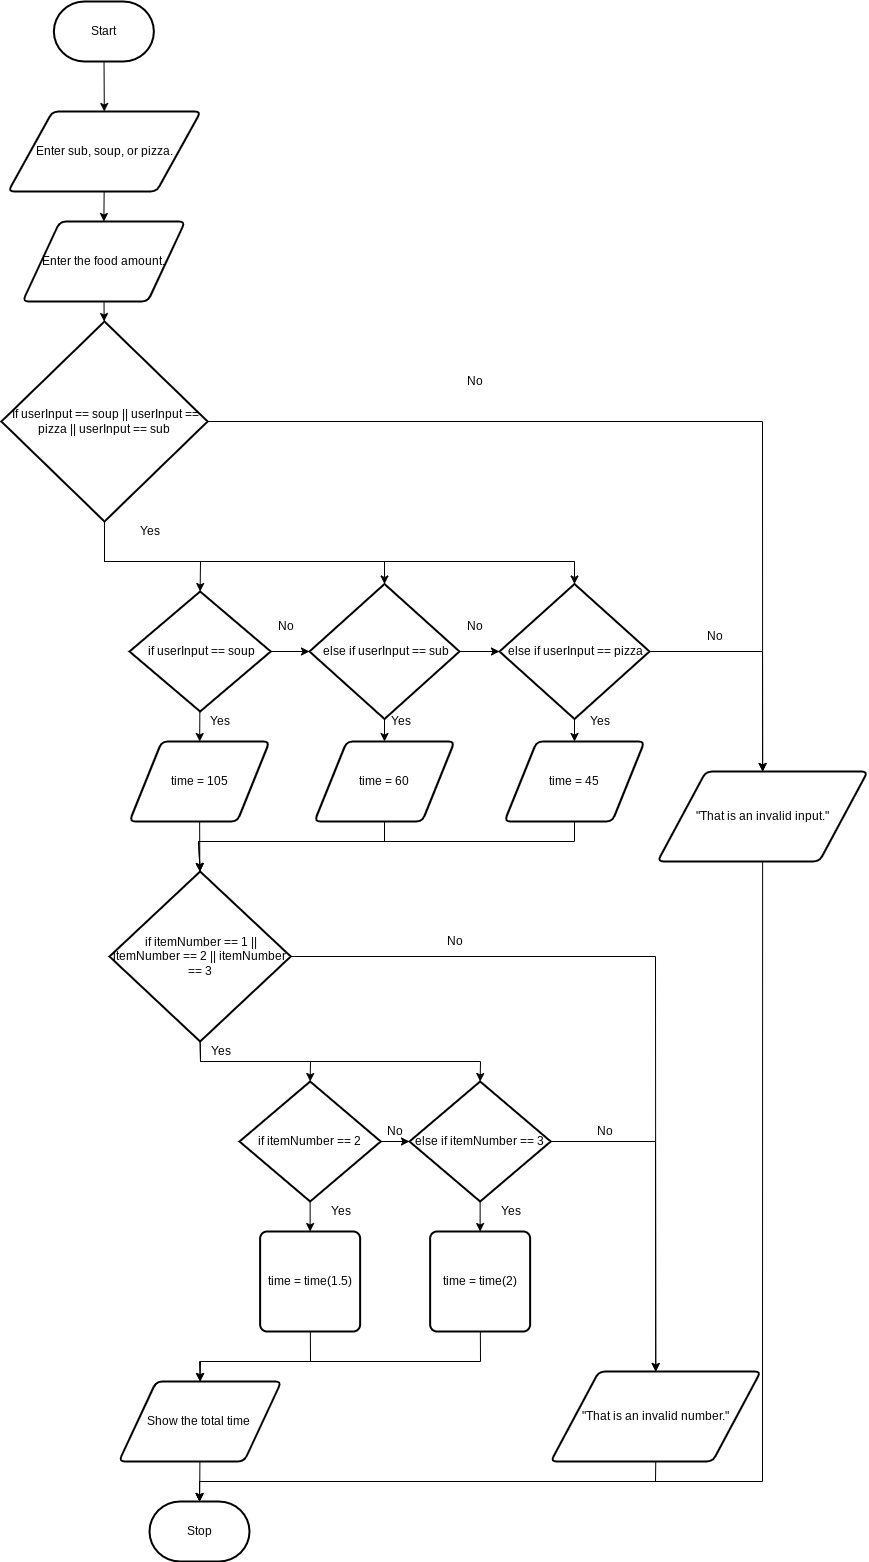

The diagram above was exported from draw.io. Its source (the exported page's mxGraphModel, read from the mxfile embedded in the PNG):
<mxGraphModel dx="1086" dy="1861" grid="1" gridSize="10" guides="1" tooltips="1" connect="1" arrows="1" fold="1" page="1" pageScale="1" pageWidth="827" pageHeight="1169" math="0" shadow="0">
  <root>
    <mxCell id="0" />
    <mxCell id="1" parent="0" />
    <mxCell id="2" value="" style="edgeStyle=none;rounded=0;html=1;" parent="1" source="3" target="22" edge="1">
      <mxGeometry relative="1" as="geometry" />
    </mxCell>
    <mxCell id="3" value="Start" style="strokeWidth=2;html=1;shape=mxgraph.flowchart.terminator;whiteSpace=wrap;" parent="1" vertex="1">
      <mxGeometry x="334.37" y="-50" width="100" height="60" as="geometry" />
    </mxCell>
    <mxCell id="4" value="" style="edgeStyle=none;html=1;fontFamily=Helvetica;fontSize=12;fontColor=#F0F0F0;" parent="1" source="5" target="11" edge="1">
      <mxGeometry relative="1" as="geometry" />
    </mxCell>
    <mxCell id="5" value="Enter the food amount." style="shape=parallelogram;html=1;strokeWidth=2;perimeter=parallelogramPerimeter;whiteSpace=wrap;rounded=1;arcSize=12;size=0.23;" parent="1" vertex="1">
      <mxGeometry x="303.12" y="170" width="162.5" height="80" as="geometry" />
    </mxCell>
    <mxCell id="6" value="Stop" style="strokeWidth=2;html=1;shape=mxgraph.flowchart.terminator;whiteSpace=wrap;" parent="1" vertex="1">
      <mxGeometry x="430" y="1450" width="100" height="60" as="geometry" />
    </mxCell>
    <mxCell id="7" style="edgeStyle=none;rounded=0;html=1;entryX=0.5;entryY=0;entryDx=0;entryDy=0;entryPerimeter=0;exitX=0.5;exitY=1;exitDx=0;exitDy=0;exitPerimeter=0;" parent="1" source="11" target="20" edge="1">
      <mxGeometry relative="1" as="geometry">
        <Array as="points">
          <mxPoint x="385" y="510" />
          <mxPoint x="481" y="510" />
        </Array>
      </mxGeometry>
    </mxCell>
    <mxCell id="8" style="edgeStyle=none;rounded=0;html=1;entryX=0.5;entryY=0;entryDx=0;entryDy=0;entryPerimeter=0;" parent="1" target="25" edge="1">
      <mxGeometry relative="1" as="geometry">
        <mxPoint x="385" y="470" as="sourcePoint" />
        <Array as="points">
          <mxPoint x="385" y="510" />
          <mxPoint x="665" y="510" />
        </Array>
      </mxGeometry>
    </mxCell>
    <mxCell id="9" style="edgeStyle=none;rounded=0;html=1;entryX=0.5;entryY=0;entryDx=0;entryDy=0;entryPerimeter=0;" parent="1" target="28" edge="1">
      <mxGeometry relative="1" as="geometry">
        <mxPoint x="385" y="470" as="sourcePoint" />
        <Array as="points">
          <mxPoint x="385" y="510" />
          <mxPoint x="855" y="510" />
        </Array>
      </mxGeometry>
    </mxCell>
    <mxCell id="10" style="edgeStyle=none;html=1;entryX=0.5;entryY=0;entryDx=0;entryDy=0;rounded=0;" parent="1" source="11" target="52" edge="1">
      <mxGeometry relative="1" as="geometry">
        <Array as="points">
          <mxPoint x="1043" y="370" />
        </Array>
      </mxGeometry>
    </mxCell>
    <mxCell id="11" value="&lt;span id=&quot;docs-internal-guid-6195adaa-7fff-0db7-8f2a-d677f404ffa1&quot;&gt;&lt;span style=&quot;background-color: transparent ; vertical-align: baseline&quot;&gt;&amp;nbsp;If userInput == soup || userInput == pizza || userInput == sub&lt;/span&gt;&lt;/span&gt;" style="strokeWidth=2;html=1;shape=mxgraph.flowchart.decision;whiteSpace=wrap;" parent="1" vertex="1">
      <mxGeometry x="281.87" y="270" width="206.25" height="200" as="geometry" />
    </mxCell>
    <mxCell id="12" value="" style="edgeStyle=none;rounded=0;html=1;" parent="1" source="13" target="36" edge="1">
      <mxGeometry relative="1" as="geometry" />
    </mxCell>
    <mxCell id="13" value="time = 105" style="shape=parallelogram;html=1;strokeWidth=2;perimeter=parallelogramPerimeter;whiteSpace=wrap;rounded=1;arcSize=12;size=0.23;" parent="1" vertex="1">
      <mxGeometry x="410" y="690" width="140" height="80" as="geometry" />
    </mxCell>
    <mxCell id="14" value="" style="edgeStyle=none;rounded=0;html=1;fontFamily=Helvetica;fontSize=12;fontColor=#F0F0F0;startArrow=none;" parent="1" edge="1">
      <mxGeometry relative="1" as="geometry">
        <mxPoint x="900" y="331.5" as="sourcePoint" />
        <mxPoint x="900" y="331.5" as="targetPoint" />
      </mxGeometry>
    </mxCell>
    <mxCell id="15" value="Yes" style="text;html=1;resizable=0;autosize=1;align=center;verticalAlign=middle;points=[];fillColor=none;strokeColor=none;rounded=0;" parent="1" vertex="1">
      <mxGeometry x="410" y="470" width="40" height="20" as="geometry" />
    </mxCell>
    <mxCell id="16" value="No" style="text;html=1;resizable=0;autosize=1;align=center;verticalAlign=middle;points=[];fillColor=none;strokeColor=none;rounded=0;" parent="1" vertex="1">
      <mxGeometry x="740" y="320" width="30" height="20" as="geometry" />
    </mxCell>
    <mxCell id="17" value="" style="edgeStyle=none;rounded=0;html=1;fontFamily=Helvetica;fontSize=12;fontColor=#F0F0F0;endArrow=none;" parent="1" edge="1">
      <mxGeometry relative="1" as="geometry">
        <mxPoint x="870" y="331.5" as="sourcePoint" />
        <mxPoint x="870" y="331.5" as="targetPoint" />
      </mxGeometry>
    </mxCell>
    <mxCell id="18" value="" style="edgeStyle=none;rounded=0;html=1;" parent="1" source="20" target="25" edge="1">
      <mxGeometry relative="1" as="geometry" />
    </mxCell>
    <mxCell id="19" value="" style="edgeStyle=none;rounded=0;html=1;" parent="1" source="20" target="13" edge="1">
      <mxGeometry relative="1" as="geometry" />
    </mxCell>
    <mxCell id="20" value="&lt;span id=&quot;docs-internal-guid-6195adaa-7fff-0db7-8f2a-d677f404ffa1&quot;&gt;&lt;span style=&quot;background-color: transparent ; vertical-align: baseline&quot;&gt;&amp;nbsp;if userInput == soup&lt;/span&gt;&lt;/span&gt;" style="strokeWidth=2;html=1;shape=mxgraph.flowchart.decision;whiteSpace=wrap;" parent="1" vertex="1">
      <mxGeometry x="410" y="540" width="141.25" height="120" as="geometry" />
    </mxCell>
    <mxCell id="21" style="edgeStyle=none;rounded=0;html=1;entryX=0.5;entryY=0;entryDx=0;entryDy=0;" parent="1" source="22" target="5" edge="1">
      <mxGeometry relative="1" as="geometry" />
    </mxCell>
    <mxCell id="22" value="Enter sub, soup, or pizza." style="shape=parallelogram;html=1;strokeWidth=2;perimeter=parallelogramPerimeter;whiteSpace=wrap;rounded=1;arcSize=12;size=0.23;" parent="1" vertex="1">
      <mxGeometry x="288.75" y="60" width="192.5" height="80" as="geometry" />
    </mxCell>
    <mxCell id="24" value="" style="edgeStyle=none;rounded=0;html=1;" parent="1" source="25" target="30" edge="1">
      <mxGeometry relative="1" as="geometry" />
    </mxCell>
    <mxCell id="66" style="edgeStyle=none;html=1;entryX=0;entryY=0.5;entryDx=0;entryDy=0;entryPerimeter=0;" edge="1" parent="1" source="25" target="28">
      <mxGeometry relative="1" as="geometry" />
    </mxCell>
    <mxCell id="25" value="&lt;span id=&quot;docs-internal-guid-6195adaa-7fff-0db7-8f2a-d677f404ffa1&quot;&gt;&lt;span style=&quot;background-color: transparent ; vertical-align: baseline&quot;&gt;&amp;nbsp;else if userInput == sub&lt;/span&gt;&lt;/span&gt;" style="strokeWidth=2;html=1;shape=mxgraph.flowchart.decision;whiteSpace=wrap;" parent="1" vertex="1">
      <mxGeometry x="590" y="532.5" width="150" height="135" as="geometry" />
    </mxCell>
    <mxCell id="26" value="" style="edgeStyle=none;rounded=0;html=1;" parent="1" source="28" target="32" edge="1">
      <mxGeometry relative="1" as="geometry" />
    </mxCell>
    <mxCell id="27" style="edgeStyle=none;rounded=0;html=1;entryX=0.5;entryY=0;entryDx=0;entryDy=0;exitX=1;exitY=0.5;exitDx=0;exitDy=0;exitPerimeter=0;" parent="1" source="28" target="52" edge="1">
      <mxGeometry relative="1" as="geometry">
        <Array as="points">
          <mxPoint x="1043" y="600" />
        </Array>
      </mxGeometry>
    </mxCell>
    <mxCell id="28" value="&lt;span id=&quot;docs-internal-guid-6195adaa-7fff-0db7-8f2a-d677f404ffa1&quot;&gt;&lt;span style=&quot;background-color: transparent ; vertical-align: baseline&quot;&gt;&amp;nbsp;else if userInput == pizza&lt;/span&gt;&lt;/span&gt;" style="strokeWidth=2;html=1;shape=mxgraph.flowchart.decision;whiteSpace=wrap;" parent="1" vertex="1">
      <mxGeometry x="780" y="532.5" width="150" height="135" as="geometry" />
    </mxCell>
    <mxCell id="29" style="edgeStyle=none;rounded=0;html=1;entryX=0.5;entryY=0;entryDx=0;entryDy=0;entryPerimeter=0;" parent="1" source="30" target="36" edge="1">
      <mxGeometry relative="1" as="geometry">
        <Array as="points">
          <mxPoint x="665" y="790" />
          <mxPoint x="479" y="790" />
        </Array>
      </mxGeometry>
    </mxCell>
    <mxCell id="30" value="time = 60" style="shape=parallelogram;html=1;strokeWidth=2;perimeter=parallelogramPerimeter;whiteSpace=wrap;rounded=1;arcSize=12;size=0.23;" parent="1" vertex="1">
      <mxGeometry x="595" y="690" width="140" height="80" as="geometry" />
    </mxCell>
    <mxCell id="31" style="edgeStyle=none;rounded=0;html=1;entryX=0.5;entryY=0;entryDx=0;entryDy=0;entryPerimeter=0;" parent="1" source="32" target="36" edge="1">
      <mxGeometry relative="1" as="geometry">
        <Array as="points">
          <mxPoint x="855" y="790" />
          <mxPoint x="479" y="790" />
        </Array>
      </mxGeometry>
    </mxCell>
    <mxCell id="32" value="time = 45" style="shape=parallelogram;html=1;strokeWidth=2;perimeter=parallelogramPerimeter;whiteSpace=wrap;rounded=1;arcSize=12;size=0.23;" parent="1" vertex="1">
      <mxGeometry x="785" y="690" width="140" height="80" as="geometry" />
    </mxCell>
    <mxCell id="33" style="edgeStyle=none;rounded=0;html=1;entryX=0.5;entryY=0;entryDx=0;entryDy=0;entryPerimeter=0;exitX=0.5;exitY=1;exitDx=0;exitDy=0;exitPerimeter=0;" parent="1" source="36" target="39" edge="1">
      <mxGeometry relative="1" as="geometry">
        <Array as="points">
          <mxPoint x="481" y="1010" />
          <mxPoint x="591" y="1010" />
        </Array>
      </mxGeometry>
    </mxCell>
    <mxCell id="34" style="edgeStyle=none;rounded=0;html=1;entryX=0.5;entryY=0;entryDx=0;entryDy=0;entryPerimeter=0;exitX=0.5;exitY=1;exitDx=0;exitDy=0;exitPerimeter=0;" parent="1" source="36" target="42" edge="1">
      <mxGeometry relative="1" as="geometry">
        <Array as="points">
          <mxPoint x="481" y="1010" />
          <mxPoint x="761" y="1010" />
        </Array>
      </mxGeometry>
    </mxCell>
    <mxCell id="35" style="edgeStyle=none;rounded=0;html=1;entryX=0.5;entryY=0;entryDx=0;entryDy=0;" parent="1" source="36" target="50" edge="1">
      <mxGeometry relative="1" as="geometry">
        <Array as="points">
          <mxPoint x="936" y="905" />
        </Array>
      </mxGeometry>
    </mxCell>
    <mxCell id="36" value="&lt;span id=&quot;docs-internal-guid-6195adaa-7fff-0db7-8f2a-d677f404ffa1&quot;&gt;&lt;span style=&quot;background-color: transparent ; vertical-align: baseline&quot;&gt;&amp;nbsp;if i&lt;/span&gt;&lt;/span&gt;temNumber == 1 || itemNumber == 2 || itemNumber == 3" style="strokeWidth=2;html=1;shape=mxgraph.flowchart.decision;whiteSpace=wrap;" parent="1" vertex="1">
      <mxGeometry x="390" y="820" width="181.25" height="170" as="geometry" />
    </mxCell>
    <mxCell id="37" value="" style="edgeStyle=none;rounded=0;html=1;" parent="1" source="39" target="42" edge="1">
      <mxGeometry relative="1" as="geometry" />
    </mxCell>
    <mxCell id="38" value="" style="edgeStyle=none;rounded=0;html=1;" parent="1" source="39" target="44" edge="1">
      <mxGeometry relative="1" as="geometry" />
    </mxCell>
    <mxCell id="39" value="&lt;span id=&quot;docs-internal-guid-6195adaa-7fff-0db7-8f2a-d677f404ffa1&quot;&gt;&lt;span style=&quot;background-color: transparent ; vertical-align: baseline&quot;&gt;if itemNumber == 2&lt;/span&gt;&lt;/span&gt;" style="strokeWidth=2;html=1;shape=mxgraph.flowchart.decision;whiteSpace=wrap;" parent="1" vertex="1">
      <mxGeometry x="520" y="1030" width="141.25" height="120" as="geometry" />
    </mxCell>
    <mxCell id="40" value="" style="edgeStyle=none;rounded=0;html=1;" parent="1" source="42" target="46" edge="1">
      <mxGeometry relative="1" as="geometry" />
    </mxCell>
    <mxCell id="41" style="edgeStyle=none;html=1;entryX=0.5;entryY=0;entryDx=0;entryDy=0;exitX=1;exitY=0.5;exitDx=0;exitDy=0;exitPerimeter=0;rounded=0;" parent="1" source="42" target="50" edge="1">
      <mxGeometry relative="1" as="geometry">
        <Array as="points">
          <mxPoint x="936" y="1090" />
        </Array>
      </mxGeometry>
    </mxCell>
    <mxCell id="42" value="&lt;span id=&quot;docs-internal-guid-6195adaa-7fff-0db7-8f2a-d677f404ffa1&quot;&gt;&lt;span style=&quot;background-color: transparent ; vertical-align: baseline&quot;&gt;else if itemNumber == 3&lt;/span&gt;&lt;/span&gt;" style="strokeWidth=2;html=1;shape=mxgraph.flowchart.decision;whiteSpace=wrap;" parent="1" vertex="1">
      <mxGeometry x="690" y="1030" width="141.25" height="120" as="geometry" />
    </mxCell>
    <mxCell id="43" style="edgeStyle=none;rounded=0;html=1;entryX=0.5;entryY=0;entryDx=0;entryDy=0;" parent="1" source="44" target="48" edge="1">
      <mxGeometry relative="1" as="geometry">
        <Array as="points">
          <mxPoint x="591" y="1310" />
          <mxPoint x="480" y="1310" />
        </Array>
      </mxGeometry>
    </mxCell>
    <mxCell id="44" value="time = time(1.5)" style="rounded=1;whiteSpace=wrap;html=1;absoluteArcSize=1;arcSize=14;strokeWidth=2;" parent="1" vertex="1">
      <mxGeometry x="540.63" y="1180" width="100" height="100" as="geometry" />
    </mxCell>
    <mxCell id="45" style="edgeStyle=none;rounded=0;html=1;entryX=0.5;entryY=0;entryDx=0;entryDy=0;" parent="1" source="46" target="48" edge="1">
      <mxGeometry relative="1" as="geometry">
        <Array as="points">
          <mxPoint x="761" y="1310" />
          <mxPoint x="481" y="1310" />
        </Array>
      </mxGeometry>
    </mxCell>
    <mxCell id="46" value="time = time(2)" style="rounded=1;whiteSpace=wrap;html=1;absoluteArcSize=1;arcSize=14;strokeWidth=2;" parent="1" vertex="1">
      <mxGeometry x="710.63" y="1180" width="100" height="100" as="geometry" />
    </mxCell>
    <mxCell id="47" value="" style="edgeStyle=none;rounded=0;html=1;" parent="1" source="48" target="6" edge="1">
      <mxGeometry relative="1" as="geometry" />
    </mxCell>
    <mxCell id="48" value="Show the total time&amp;nbsp;" style="shape=parallelogram;html=1;strokeWidth=2;perimeter=parallelogramPerimeter;whiteSpace=wrap;rounded=1;arcSize=12;size=0.23;" parent="1" vertex="1">
      <mxGeometry x="399.38" y="1330" width="162.5" height="80" as="geometry" />
    </mxCell>
    <mxCell id="49" style="edgeStyle=none;rounded=0;html=1;entryX=0.5;entryY=0;entryDx=0;entryDy=0;entryPerimeter=0;exitX=0.5;exitY=1;exitDx=0;exitDy=0;" parent="1" source="50" target="6" edge="1">
      <mxGeometry relative="1" as="geometry">
        <Array as="points">
          <mxPoint x="936" y="1430" />
          <mxPoint x="480" y="1430" />
        </Array>
      </mxGeometry>
    </mxCell>
    <mxCell id="50" value="&quot;That is an invalid number.&quot;" style="shape=parallelogram;html=1;strokeWidth=2;perimeter=parallelogramPerimeter;whiteSpace=wrap;rounded=1;arcSize=12;size=0.23;" parent="1" vertex="1">
      <mxGeometry x="831.25" y="1320" width="210" height="90" as="geometry" />
    </mxCell>
    <mxCell id="51" style="edgeStyle=none;rounded=0;html=1;" parent="1" source="52" edge="1">
      <mxGeometry relative="1" as="geometry">
        <mxPoint x="480" y="1450" as="targetPoint" />
        <Array as="points">
          <mxPoint x="1043" y="1430" />
          <mxPoint x="480" y="1430" />
        </Array>
      </mxGeometry>
    </mxCell>
    <mxCell id="52" value="&quot;That is an invalid input.&quot;" style="shape=parallelogram;html=1;strokeWidth=2;perimeter=parallelogramPerimeter;whiteSpace=wrap;rounded=1;arcSize=12;size=0.23;" parent="1" vertex="1">
      <mxGeometry x="938.13" y="720" width="210" height="90" as="geometry" />
    </mxCell>
    <mxCell id="53" value="Yes" style="text;html=1;resizable=0;autosize=1;align=center;verticalAlign=middle;points=[];fillColor=none;strokeColor=none;rounded=0;" parent="1" vertex="1">
      <mxGeometry x="480" y="660" width="40" height="20" as="geometry" />
    </mxCell>
    <mxCell id="54" value="Yes" style="text;html=1;resizable=0;autosize=1;align=center;verticalAlign=middle;points=[];fillColor=none;strokeColor=none;rounded=0;" parent="1" vertex="1">
      <mxGeometry x="661.25" y="660" width="40" height="20" as="geometry" />
    </mxCell>
    <mxCell id="55" value="Yes" style="text;html=1;resizable=0;autosize=1;align=center;verticalAlign=middle;points=[];fillColor=none;strokeColor=none;rounded=0;" parent="1" vertex="1">
      <mxGeometry x="860" y="660" width="40" height="20" as="geometry" />
    </mxCell>
    <mxCell id="56" value="No" style="text;html=1;resizable=0;autosize=1;align=center;verticalAlign=middle;points=[];fillColor=none;strokeColor=none;rounded=0;" parent="1" vertex="1">
      <mxGeometry x="551.25" y="565" width="30" height="20" as="geometry" />
    </mxCell>
    <mxCell id="57" value="No" style="text;html=1;resizable=0;autosize=1;align=center;verticalAlign=middle;points=[];fillColor=none;strokeColor=none;rounded=0;" parent="1" vertex="1">
      <mxGeometry x="740" y="565" width="30" height="20" as="geometry" />
    </mxCell>
    <mxCell id="58" value="" style="edgeStyle=none;rounded=0;html=1;endArrow=none;" parent="1" source="25" target="57" edge="1">
      <mxGeometry relative="1" as="geometry">
        <mxPoint x="740" y="600" as="sourcePoint" />
        <mxPoint x="780" y="600" as="targetPoint" />
      </mxGeometry>
    </mxCell>
    <mxCell id="59" value="No" style="text;html=1;resizable=0;autosize=1;align=center;verticalAlign=middle;points=[];fillColor=none;strokeColor=none;rounded=0;" parent="1" vertex="1">
      <mxGeometry x="720" y="880" width="30" height="20" as="geometry" />
    </mxCell>
    <mxCell id="60" value="Yes" style="text;html=1;resizable=0;autosize=1;align=center;verticalAlign=middle;points=[];fillColor=none;strokeColor=none;rounded=0;" parent="1" vertex="1">
      <mxGeometry x="481.25" y="990" width="40" height="20" as="geometry" />
    </mxCell>
    <mxCell id="61" value="Yes" style="text;html=1;resizable=0;autosize=1;align=center;verticalAlign=middle;points=[];rounded=0;" parent="1" vertex="1">
      <mxGeometry x="600.63" y="1150" width="40" height="20" as="geometry" />
    </mxCell>
    <mxCell id="62" value="Yes" style="text;html=1;resizable=0;autosize=1;align=center;verticalAlign=middle;points=[];fillColor=none;strokeColor=none;rounded=0;" parent="1" vertex="1">
      <mxGeometry x="770.63" y="1150" width="40" height="20" as="geometry" />
    </mxCell>
    <mxCell id="63" value="No" style="text;html=1;resizable=0;autosize=1;align=center;verticalAlign=middle;points=[];fillColor=none;strokeColor=none;rounded=0;" parent="1" vertex="1">
      <mxGeometry x="660" y="1070" width="30" height="20" as="geometry" />
    </mxCell>
    <mxCell id="64" value="No" style="text;html=1;resizable=0;autosize=1;align=center;verticalAlign=middle;points=[];fillColor=none;strokeColor=none;rounded=0;" parent="1" vertex="1">
      <mxGeometry x="980" y="575" width="30" height="20" as="geometry" />
    </mxCell>
    <mxCell id="65" value="No" style="text;html=1;resizable=0;autosize=1;align=center;verticalAlign=middle;points=[];fillColor=none;strokeColor=none;rounded=0;" parent="1" vertex="1">
      <mxGeometry x="870" y="1070" width="30" height="20" as="geometry" />
    </mxCell>
  </root>
</mxGraphModel>